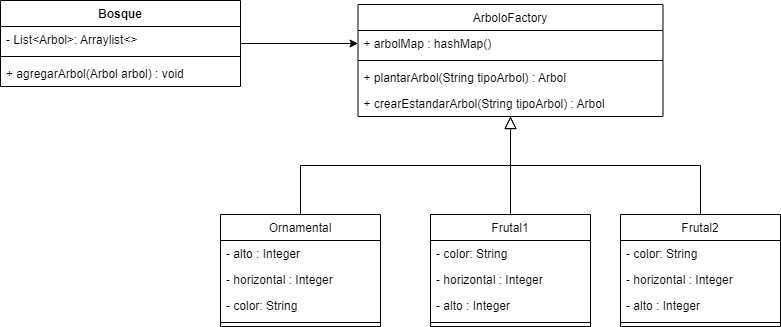

The diagram above was exported from draw.io. Its source (the exported page's mxGraphModel, read from the mxfile embedded in the PNG):
<mxGraphModel dx="1038" dy="539" grid="1" gridSize="10" guides="1" tooltips="1" connect="1" arrows="1" fold="1" page="1" pageScale="1" pageWidth="827" pageHeight="1169" math="0" shadow="0">
  <root>
    <mxCell id="WIyWlLk6GJQsqaUBKTNV-0" />
    <mxCell id="WIyWlLk6GJQsqaUBKTNV-1" parent="WIyWlLk6GJQsqaUBKTNV-0" />
    <mxCell id="zkfFHV4jXpPFQw0GAbJ--0" value="ArboloFactory" style="swimlane;fontStyle=0;align=center;verticalAlign=top;childLayout=stackLayout;horizontal=1;startSize=26;horizontalStack=0;resizeParent=1;resizeLast=0;collapsible=1;marginBottom=0;rounded=0;shadow=0;strokeWidth=1;" parent="WIyWlLk6GJQsqaUBKTNV-1" vertex="1">
      <mxGeometry x="387.5" y="150" width="305" height="112" as="geometry">
        <mxRectangle x="230" y="140" width="160" height="26" as="alternateBounds" />
      </mxGeometry>
    </mxCell>
    <mxCell id="zkfFHV4jXpPFQw0GAbJ--1" value="+ arbolMap : hashMap()" style="text;align=left;verticalAlign=top;spacingLeft=4;spacingRight=4;overflow=hidden;rotatable=0;points=[[0,0.5],[1,0.5]];portConstraint=eastwest;" parent="zkfFHV4jXpPFQw0GAbJ--0" vertex="1">
      <mxGeometry y="26" width="305" height="26" as="geometry" />
    </mxCell>
    <mxCell id="zkfFHV4jXpPFQw0GAbJ--4" value="" style="line;html=1;strokeWidth=1;align=left;verticalAlign=middle;spacingTop=-1;spacingLeft=3;spacingRight=3;rotatable=0;labelPosition=right;points=[];portConstraint=eastwest;" parent="zkfFHV4jXpPFQw0GAbJ--0" vertex="1">
      <mxGeometry y="52" width="305" height="8" as="geometry" />
    </mxCell>
    <mxCell id="FngdzlDWeQjjBx2glAR1-20" value="+ plantarArbol(String tipoArbol) : Arbol" style="text;align=left;verticalAlign=top;spacingLeft=4;spacingRight=4;overflow=hidden;rotatable=0;points=[[0,0.5],[1,0.5]];portConstraint=eastwest;" vertex="1" parent="zkfFHV4jXpPFQw0GAbJ--0">
      <mxGeometry y="60" width="305" height="26" as="geometry" />
    </mxCell>
    <mxCell id="zkfFHV4jXpPFQw0GAbJ--5" value="+ crearEstandarArbol(String tipoArbol) : Arbol" style="text;align=left;verticalAlign=top;spacingLeft=4;spacingRight=4;overflow=hidden;rotatable=0;points=[[0,0.5],[1,0.5]];portConstraint=eastwest;" parent="zkfFHV4jXpPFQw0GAbJ--0" vertex="1">
      <mxGeometry y="86" width="305" height="26" as="geometry" />
    </mxCell>
    <mxCell id="zkfFHV4jXpPFQw0GAbJ--6" value="Ornamental" style="swimlane;fontStyle=0;align=center;verticalAlign=top;childLayout=stackLayout;horizontal=1;startSize=26;horizontalStack=0;resizeParent=1;resizeLast=0;collapsible=1;marginBottom=0;rounded=0;shadow=0;strokeWidth=1;" parent="WIyWlLk6GJQsqaUBKTNV-1" vertex="1">
      <mxGeometry x="250" y="360" width="160" height="112" as="geometry">
        <mxRectangle x="130" y="380" width="160" height="26" as="alternateBounds" />
      </mxGeometry>
    </mxCell>
    <mxCell id="zkfFHV4jXpPFQw0GAbJ--7" value="- alto : Integer" style="text;align=left;verticalAlign=top;spacingLeft=4;spacingRight=4;overflow=hidden;rotatable=0;points=[[0,0.5],[1,0.5]];portConstraint=eastwest;" parent="zkfFHV4jXpPFQw0GAbJ--6" vertex="1">
      <mxGeometry y="26" width="160" height="26" as="geometry" />
    </mxCell>
    <mxCell id="FngdzlDWeQjjBx2glAR1-3" value="- horizontal : Integer" style="text;align=left;verticalAlign=top;spacingLeft=4;spacingRight=4;overflow=hidden;rotatable=0;points=[[0,0.5],[1,0.5]];portConstraint=eastwest;rounded=0;shadow=0;html=0;" vertex="1" parent="zkfFHV4jXpPFQw0GAbJ--6">
      <mxGeometry y="52" width="160" height="26" as="geometry" />
    </mxCell>
    <mxCell id="zkfFHV4jXpPFQw0GAbJ--8" value="- color: String" style="text;align=left;verticalAlign=top;spacingLeft=4;spacingRight=4;overflow=hidden;rotatable=0;points=[[0,0.5],[1,0.5]];portConstraint=eastwest;rounded=0;shadow=0;html=0;" parent="zkfFHV4jXpPFQw0GAbJ--6" vertex="1">
      <mxGeometry y="78" width="160" height="26" as="geometry" />
    </mxCell>
    <mxCell id="zkfFHV4jXpPFQw0GAbJ--9" value="" style="line;html=1;strokeWidth=1;align=left;verticalAlign=middle;spacingTop=-1;spacingLeft=3;spacingRight=3;rotatable=0;labelPosition=right;points=[];portConstraint=eastwest;" parent="zkfFHV4jXpPFQw0GAbJ--6" vertex="1">
      <mxGeometry y="104" width="160" height="8" as="geometry" />
    </mxCell>
    <mxCell id="zkfFHV4jXpPFQw0GAbJ--12" value="" style="endArrow=block;endSize=10;endFill=0;shadow=0;strokeWidth=1;rounded=0;edgeStyle=elbowEdgeStyle;elbow=vertical;" parent="WIyWlLk6GJQsqaUBKTNV-1" source="zkfFHV4jXpPFQw0GAbJ--6" target="zkfFHV4jXpPFQw0GAbJ--0" edge="1">
      <mxGeometry width="160" relative="1" as="geometry">
        <mxPoint x="200" y="203" as="sourcePoint" />
        <mxPoint x="200" y="203" as="targetPoint" />
      </mxGeometry>
    </mxCell>
    <mxCell id="zkfFHV4jXpPFQw0GAbJ--13" value="Frutal1" style="swimlane;fontStyle=0;align=center;verticalAlign=top;childLayout=stackLayout;horizontal=1;startSize=26;horizontalStack=0;resizeParent=1;resizeLast=0;collapsible=1;marginBottom=0;rounded=0;shadow=0;strokeWidth=1;" parent="WIyWlLk6GJQsqaUBKTNV-1" vertex="1">
      <mxGeometry x="460" y="360" width="160" height="112" as="geometry">
        <mxRectangle x="340" y="380" width="170" height="26" as="alternateBounds" />
      </mxGeometry>
    </mxCell>
    <mxCell id="FngdzlDWeQjjBx2glAR1-9" value="- color: String" style="text;align=left;verticalAlign=top;spacingLeft=4;spacingRight=4;overflow=hidden;rotatable=0;points=[[0,0.5],[1,0.5]];portConstraint=eastwest;rounded=0;shadow=0;html=0;" vertex="1" parent="zkfFHV4jXpPFQw0GAbJ--13">
      <mxGeometry y="26" width="160" height="26" as="geometry" />
    </mxCell>
    <mxCell id="FngdzlDWeQjjBx2glAR1-8" value="- horizontal : Integer" style="text;align=left;verticalAlign=top;spacingLeft=4;spacingRight=4;overflow=hidden;rotatable=0;points=[[0,0.5],[1,0.5]];portConstraint=eastwest;rounded=0;shadow=0;html=0;" vertex="1" parent="zkfFHV4jXpPFQw0GAbJ--13">
      <mxGeometry y="52" width="160" height="26" as="geometry" />
    </mxCell>
    <mxCell id="FngdzlDWeQjjBx2glAR1-7" value="- alto : Integer" style="text;align=left;verticalAlign=top;spacingLeft=4;spacingRight=4;overflow=hidden;rotatable=0;points=[[0,0.5],[1,0.5]];portConstraint=eastwest;" vertex="1" parent="zkfFHV4jXpPFQw0GAbJ--13">
      <mxGeometry y="78" width="160" height="26" as="geometry" />
    </mxCell>
    <mxCell id="zkfFHV4jXpPFQw0GAbJ--15" value="" style="line;html=1;strokeWidth=1;align=left;verticalAlign=middle;spacingTop=-1;spacingLeft=3;spacingRight=3;rotatable=0;labelPosition=right;points=[];portConstraint=eastwest;" parent="zkfFHV4jXpPFQw0GAbJ--13" vertex="1">
      <mxGeometry y="104" width="160" height="8" as="geometry" />
    </mxCell>
    <mxCell id="zkfFHV4jXpPFQw0GAbJ--16" value="" style="endArrow=block;endSize=10;endFill=0;shadow=0;strokeWidth=1;rounded=0;edgeStyle=elbowEdgeStyle;elbow=vertical;" parent="WIyWlLk6GJQsqaUBKTNV-1" source="zkfFHV4jXpPFQw0GAbJ--13" target="zkfFHV4jXpPFQw0GAbJ--0" edge="1">
      <mxGeometry width="160" relative="1" as="geometry">
        <mxPoint x="210" y="373" as="sourcePoint" />
        <mxPoint x="310" y="271" as="targetPoint" />
      </mxGeometry>
    </mxCell>
    <mxCell id="FngdzlDWeQjjBx2glAR1-14" style="edgeStyle=orthogonalEdgeStyle;rounded=0;orthogonalLoop=1;jettySize=auto;html=1;endArrow=none;endFill=0;exitX=0.5;exitY=0;exitDx=0;exitDy=0;" edge="1" parent="WIyWlLk6GJQsqaUBKTNV-1">
      <mxGeometry relative="1" as="geometry">
        <mxPoint x="540" y="316" as="targetPoint" />
        <mxPoint x="730" y="366" as="sourcePoint" />
        <Array as="points">
          <mxPoint x="730" y="311" />
        </Array>
      </mxGeometry>
    </mxCell>
    <mxCell id="FngdzlDWeQjjBx2glAR1-0" value="Frutal2" style="swimlane;fontStyle=0;align=center;verticalAlign=top;childLayout=stackLayout;horizontal=1;startSize=26;horizontalStack=0;resizeParent=1;resizeLast=0;collapsible=1;marginBottom=0;rounded=0;shadow=0;strokeWidth=1;" vertex="1" parent="WIyWlLk6GJQsqaUBKTNV-1">
      <mxGeometry x="650" y="360" width="160" height="112" as="geometry">
        <mxRectangle x="340" y="380" width="170" height="26" as="alternateBounds" />
      </mxGeometry>
    </mxCell>
    <mxCell id="FngdzlDWeQjjBx2glAR1-10" value="- color: String" style="text;align=left;verticalAlign=top;spacingLeft=4;spacingRight=4;overflow=hidden;rotatable=0;points=[[0,0.5],[1,0.5]];portConstraint=eastwest;rounded=0;shadow=0;html=0;" vertex="1" parent="FngdzlDWeQjjBx2glAR1-0">
      <mxGeometry y="26" width="160" height="26" as="geometry" />
    </mxCell>
    <mxCell id="FngdzlDWeQjjBx2glAR1-11" value="- horizontal : Integer" style="text;align=left;verticalAlign=top;spacingLeft=4;spacingRight=4;overflow=hidden;rotatable=0;points=[[0,0.5],[1,0.5]];portConstraint=eastwest;rounded=0;shadow=0;html=0;" vertex="1" parent="FngdzlDWeQjjBx2glAR1-0">
      <mxGeometry y="52" width="160" height="26" as="geometry" />
    </mxCell>
    <mxCell id="FngdzlDWeQjjBx2glAR1-12" value="- alto : Integer" style="text;align=left;verticalAlign=top;spacingLeft=4;spacingRight=4;overflow=hidden;rotatable=0;points=[[0,0.5],[1,0.5]];portConstraint=eastwest;" vertex="1" parent="FngdzlDWeQjjBx2glAR1-0">
      <mxGeometry y="78" width="160" height="26" as="geometry" />
    </mxCell>
    <mxCell id="FngdzlDWeQjjBx2glAR1-2" value="" style="line;html=1;strokeWidth=1;align=left;verticalAlign=middle;spacingTop=-1;spacingLeft=3;spacingRight=3;rotatable=0;labelPosition=right;points=[];portConstraint=eastwest;" vertex="1" parent="FngdzlDWeQjjBx2glAR1-0">
      <mxGeometry y="104" width="160" height="8" as="geometry" />
    </mxCell>
    <mxCell id="FngdzlDWeQjjBx2glAR1-19" style="edgeStyle=orthogonalEdgeStyle;rounded=0;orthogonalLoop=1;jettySize=auto;html=1;entryX=0;entryY=0.5;entryDx=0;entryDy=0;endArrow=classic;endFill=1;" edge="1" parent="WIyWlLk6GJQsqaUBKTNV-1" source="FngdzlDWeQjjBx2glAR1-15" target="zkfFHV4jXpPFQw0GAbJ--1">
      <mxGeometry relative="1" as="geometry" />
    </mxCell>
    <mxCell id="FngdzlDWeQjjBx2glAR1-15" value="Bosque" style="swimlane;fontStyle=1;align=center;verticalAlign=top;childLayout=stackLayout;horizontal=1;startSize=26;horizontalStack=0;resizeParent=1;resizeParentMax=0;resizeLast=0;collapsible=1;marginBottom=0;" vertex="1" parent="WIyWlLk6GJQsqaUBKTNV-1">
      <mxGeometry x="30" y="146" width="240" height="86" as="geometry" />
    </mxCell>
    <mxCell id="FngdzlDWeQjjBx2glAR1-16" value="- List&lt;Arbol&gt;: Arraylist&lt;&gt;" style="text;strokeColor=none;fillColor=none;align=left;verticalAlign=top;spacingLeft=4;spacingRight=4;overflow=hidden;rotatable=0;points=[[0,0.5],[1,0.5]];portConstraint=eastwest;" vertex="1" parent="FngdzlDWeQjjBx2glAR1-15">
      <mxGeometry y="26" width="240" height="26" as="geometry" />
    </mxCell>
    <mxCell id="FngdzlDWeQjjBx2glAR1-17" value="" style="line;strokeWidth=1;fillColor=none;align=left;verticalAlign=middle;spacingTop=-1;spacingLeft=3;spacingRight=3;rotatable=0;labelPosition=right;points=[];portConstraint=eastwest;" vertex="1" parent="FngdzlDWeQjjBx2glAR1-15">
      <mxGeometry y="52" width="240" height="8" as="geometry" />
    </mxCell>
    <mxCell id="FngdzlDWeQjjBx2glAR1-21" value="+ agregarArbol(Arbol arbol) : void" style="text;align=left;verticalAlign=top;spacingLeft=4;spacingRight=4;overflow=hidden;rotatable=0;points=[[0,0.5],[1,0.5]];portConstraint=eastwest;" vertex="1" parent="FngdzlDWeQjjBx2glAR1-15">
      <mxGeometry y="60" width="240" height="26" as="geometry" />
    </mxCell>
  </root>
</mxGraphModel>